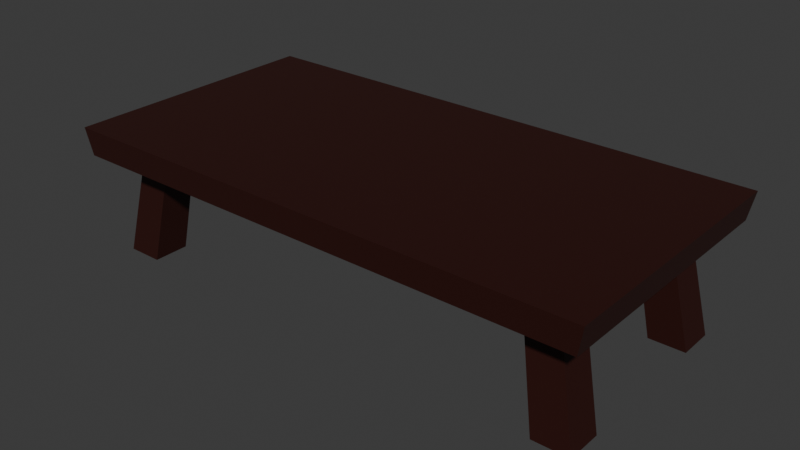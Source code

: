 # Source: table_3.blend  (saved by Blender 4.1.24; exported with 4.5.12 LTS)
import bpy
from mathutils import Matrix  # noqa: F401  (used for matrix-valued properties, if any)

bpy.ops.wm.read_factory_settings(use_empty=True)
scene = bpy.context.scene
scene.name = 'Scene'

# ---- collections
col_collection = bpy.data.collections.new('Collection'); scene.collection.children.link(col_collection)

# ---- materials (node trees are filled in below, after node groups)
mat_material = bpy.data.materials.new('Material')
mat_material.alpha_threshold = 0.0
mat_material.use_transparent_shadow = False
mat_material.roughness = 0.5
mat_material.line_color = (0.0, 0.0, 0.0, 1.0)

# ---- material node trees
mat_material.use_nodes = True; mat_material.node_tree.nodes.clear()
_N = mat_material.node_tree.nodes; _L = mat_material.node_tree.links
n0 = _N.new('ShaderNodeOutputMaterial'); n0.name = 'Material Output'; n0.location = (300, 300)
n1 = _N.new('ShaderNodeBsdfPrincipled'); n1.name = 'Principled BSDF'; n1.location = (10, 300)
n1.inputs[0].default_value = (0.03102, 0.005718, 0.00364, 1.0)
n1.inputs[3].default_value = 1.45
_L.new(n1.outputs[0], n0.inputs[0])
n0.is_active_output = True

# ---- world
world_world = bpy.data.worlds.new('World'); scene.world = world_world
world_world.use_nodes = True; world_world.node_tree.nodes.clear()
_N = world_world.node_tree.nodes; _L = world_world.node_tree.links
n0 = _N.new('ShaderNodeOutputWorld'); n0.name = 'World Output'; n0.location = (300, 300)
n1 = _N.new('ShaderNodeBackground'); n1.name = 'Background'; n1.location = (10, 300)
n1.inputs[0].default_value = (0.05088, 0.05088, 0.05088, 1.0)
_L.new(n1.outputs[0], n0.inputs[0])
n0.is_active_output = True
world_world.color = (0.05088, 0.05088, 0.05088)
world_world.use_sun_shadow = False
world_world.sun_shadow_jitter_overblur = 0.0

# ---- meshes
me_cube_001 = bpy.data.meshes.new('Cube.001')
me_cube_001.from_pydata([(-2.0, -1.0, 0.7897), (-2.04, -1.02, 1.0), (-2.0, 1.0, 0.7897), (-2.04, 1.02, 1.0), (2.0, -1.0, 0.7897), (2.04, -1.02, 1.0), (2.0, 1.0, 0.7897), (2.04, 1.02, 1.0), (0.0, 1.0, 0.7897), (0.0, 1.02, 1.0), (0.0, -1.0, 0.7897), (0.0, -1.02, 1.0), (-2.0, 0.0, 0.7897), (-1.0, 1.0, 0.7897), (2.0, 0.0, 0.7897), (1.0, -1.0, 0.7897), (1.0, 1.0, 0.7897), (-1.0, -1.0, 0.7897), (0.0, 0.0, 0.7897), (-1.0, 0.0, 0.7897), (1.0, 0.0, 0.7897), (-2.0, -0.5, 0.7897), (-1.5, 1.0, 0.7897), (2.0, 0.5, 0.7897), (1.5, -1.0, 0.7897), (0.5, 1.0, 0.7897), (-0.5, -1.0, 0.7897), (0.0, -0.5, 0.7897), (-2.0, 0.5, 0.7897), (-0.5, 1.0, 0.7897), (2.0, -0.5, 0.7897), (0.5, -1.0, 0.7897), (1.5, 1.0, 0.7897), (-1.5, -1.0, 0.7897), (0.0, 0.5, 0.7897), (-1.0, -0.5, 0.7897), (-1.0, 0.5, 0.7897), (-1.5, 0.0, 0.7897), (-0.5, 0.0, 0.7897), (1.0, -0.5, 0.7897), (1.0, 0.5, 0.7897), (0.5, 0.0, 0.7897), (1.5, 0.0, 0.7897), (1.5, 0.5, 0.7897), (0.5, 0.5, 0.7897), (0.5, -0.5, 0.7897), (-0.5, 0.5, 0.7897), (-1.5, 0.5, 0.7897), (-1.5, -0.5, 0.7897), (-0.5, -0.5, 0.7897), (1.5, -0.5, 0.7897), (-2.0, -0.75, 0.7897), (-1.75, 1.0, 0.7897), (2.0, 0.75, 0.7897), (1.75, -1.0, 0.7897), (0.25, 1.0, 0.7897), (-0.25, -1.0, 0.7897), (0.0, -0.75, 0.7897), (-2.0, 0.25, 0.7897), (-0.75, 1.0, 0.7897), (2.0, -0.25, 0.7897), (0.75, -1.0, 0.7897), (1.25, 1.0, 0.7897), (-1.25, -1.0, 0.7897), (0.0, 0.25, 0.7897), (-1.0, -0.75, 0.7897), (-1.0, 0.25, 0.7897), (-1.75, 0.0, 0.7897), (-0.75, 0.0, 0.7897), (1.0, -0.75, 0.7897), (1.0, 0.25, 0.7897), (0.25, 0.0, 0.7897), (1.25, 0.0, 0.7897), (-2.0, -0.25, 0.7897), (-1.25, 1.0, 0.7897), (2.0, 0.25, 0.7897), (1.25, -1.0, 0.7897), (0.75, 1.0, 0.7897), (-0.75, -1.0, 0.7897), (0.0, -0.25, 0.7897), (-2.0, 0.75, 0.7897), (-0.25, 1.0, 0.7897), (2.0, -0.75, 0.7897), (0.25, -1.0, 0.7897), (1.75, 1.0, 0.7897), (-1.75, -1.0, 0.7897), (0.0, 0.75, 0.7897), (-1.0, -0.25, 0.7897), (-1.0, 0.75, 0.7897), (-1.25, 0.0, 0.7897), (-0.25, 0.0, 0.7897), (1.0, -0.25, 0.7897), (1.0, 0.75, 0.7897), (0.75, 0.0, 0.7897), (1.75, 0.0, 0.7897), (1.5, 0.25, 0.7897), (1.5, 0.75, 0.7897), (1.25, 0.5, 0.7897), (1.75, 0.5, 0.7897), (0.5, 0.25, 0.7897), (0.5, 0.75, 0.7897), (0.25, 0.5, 0.7897), (0.75, 0.5, 0.7897), (0.5, -0.75, 0.7897), (0.5, -0.25, 0.7897), (0.25, -0.5, 0.7897), (0.75, -0.5, 0.7897), (-0.5, 0.25, 0.7897), (-0.5, 0.75, 0.7897), (-0.75, 0.5, 0.7897), (-0.25, 0.5, 0.7897), (-1.5, 0.25, 0.7897), (-1.5, 0.75, 0.7897), (-1.75, 0.5, 0.7897), (-1.25, 0.5, 0.7897), (-1.5, -0.75, 0.7897), (-1.5, -0.25, 0.7897), (-1.75, -0.5, 0.7897), (-1.25, -0.5, 0.7897), (-0.5, -0.75, 0.7897), (-0.5, -0.25, 0.7897), (-0.75, -0.5, 0.7897), (-0.25, -0.5, 0.7897), (1.5, -0.75, 0.7897), (1.5, -0.25, 0.7897), (1.25, -0.5, 0.7897), (1.75, -0.5, 0.7897), (1.75, -0.25, 0.7897), (1.25, -0.25, 0.7897), (1.25, -0.75, 0.7897), (-0.25, -0.25, 0.7897), (-0.75, -0.25, 0.7897), (-0.75, -0.75, 0.7897), (-1.25, -0.25, 0.7897), (-1.75, -0.25, 0.7897), (-1.75, -0.75, 0.7897), (-1.25, 0.75, 0.7897), (-1.75, 0.75, 0.7897), (-1.75, 0.25, 0.7897), (-0.25, 0.75, 0.7897), (-0.75, 0.75, 0.7897), (-0.75, 0.25, 0.7897), (0.75, -0.25, 0.7897), (0.25, -0.25, 0.7897), (0.25, -0.75, 0.7897), (0.75, 0.75, 0.7897), (0.25, 0.75, 0.7897), (0.25, 0.25, 0.7897), (1.75, 0.75, 0.7897), (1.25, 0.75, 0.7897), (1.25, 0.25, 0.7897), (1.75, 0.25, 0.7897), (0.75, 0.25, 0.7897), (0.75, -0.75, 0.7897), (-0.25, 0.25, 0.7897), (-1.25, 0.25, 0.7897), (-1.25, -0.75, 0.7897), (-0.25, -0.75, 0.7897), (1.75, -0.75, 0.7897), (1.646, 0.823, -0.01034), (1.646, 0.5486, -0.01034), (1.92, 0.5486, -0.01034), (-1.646, 0.823, -0.01034), (-1.646, 0.5486, -0.01034), (1.92, -0.5486, -0.01034), (1.646, -0.5486, -0.01034), (-1.92, 0.5486, -0.01034), (-1.646, -0.5486, -0.01034), (-1.646, -0.823, -0.01034), (-1.92, -0.5486, -0.01034), (1.646, -0.823, -0.01034), (-1.92, -0.823, -0.01034), (-1.92, 0.823, -0.01034), (1.92, 0.823, -0.01034), (1.92, -0.823, -0.01034)], [], [(0, 1, 3, 2, 80, 28, 58, 12, 73, 21, 51), (8, 9, 7, 6, 84, 32, 62, 16, 77, 25, 55), (6, 7, 5, 4, 82, 30, 60, 14, 75, 23, 53), (10, 11, 1, 0, 85, 33, 63, 17, 78, 26, 56), (158, 82, 4, 54), (9, 3, 1, 11), (7, 9, 11, 5), (157, 57, 10, 56), (4, 5, 11, 10, 83, 31, 61, 15, 76, 24, 54), (2, 3, 9, 8, 81, 29, 59, 13, 74, 22, 52), (156, 65, 17, 63), (155, 66, 19, 89), (154, 64, 18, 90), (153, 69, 15, 61), (152, 70, 20, 93), (151, 75, 14, 94), (150, 95, 42, 72), (149, 96, 43, 97), (148, 53, 23, 98), (147, 99, 41, 71), (146, 100, 44, 101), (145, 92, 40, 102), (144, 103, 31, 83), (143, 104, 45, 105), (142, 91, 39, 106), (141, 107, 38, 68), (140, 108, 46, 109), (139, 86, 34, 110), (138, 111, 37, 67), (158, 123, 170, 174), (136, 88, 36, 114), (135, 115, 33, 85), (134, 116, 48, 117), (133, 87, 35, 118), (132, 119, 26, 78), (131, 120, 49, 121), (130, 79, 27, 122), (129, 123, 24, 76), (128, 124, 50, 125), (127, 60, 30, 126), (124, 127, 126, 50), (42, 94, 127, 124), (94, 14, 60, 127), (91, 128, 125, 39), (20, 72, 128, 91), (72, 42, 124, 128), (69, 129, 76, 15), (39, 125, 129, 69), (125, 50, 123, 129), (120, 130, 122, 49), (38, 90, 130, 120), (90, 18, 79, 130), (87, 131, 121, 35), (19, 68, 131, 87), (68, 38, 120, 131), (65, 132, 78, 17), (35, 121, 132, 65), (121, 49, 119, 132), (116, 133, 118, 48), (37, 89, 133, 116), (89, 19, 87, 133), (73, 134, 117, 21), (12, 67, 134, 73), (67, 37, 116, 134), (51, 135, 85, 0), (21, 117, 135, 51), (126, 158, 174, 164), (112, 136, 114, 47), (22, 74, 136, 112), (74, 13, 88, 136), (80, 137, 113, 28), (2, 52, 137, 80), (52, 22, 112, 137), (58, 138, 67, 12), (28, 113, 138, 58), (113, 47, 111, 138), (108, 139, 110, 46), (29, 81, 139, 108), (81, 8, 86, 139), (88, 140, 109, 36), (13, 59, 140, 88), (59, 29, 108, 140), (66, 141, 68, 19), (36, 109, 141, 66), (109, 46, 107, 141), (104, 142, 106, 45), (41, 93, 142, 104), (93, 20, 91, 142), (79, 143, 105, 27), (18, 71, 143, 79), (71, 41, 104, 143), (57, 144, 83, 10), (27, 105, 144, 57), (105, 45, 103, 144), (100, 145, 102, 44), (25, 77, 145, 100), (77, 16, 92, 145), (86, 146, 101, 34), (8, 55, 146, 86), (55, 25, 100, 146), (64, 147, 71, 18), (34, 101, 147, 64), (101, 44, 99, 147), (137, 112, 162, 172), (32, 84, 148, 96), (84, 6, 53, 148), (92, 149, 97, 40), (16, 62, 149, 92), (62, 32, 96, 149), (70, 150, 72, 20), (40, 97, 150, 70), (97, 43, 95, 150), (95, 151, 94, 42), (43, 98, 151, 95), (98, 23, 75, 151), (99, 152, 93, 41), (44, 102, 152, 99), (102, 40, 70, 152), (103, 153, 61, 31), (45, 106, 153, 103), (106, 39, 69, 153), (107, 154, 90, 38), (46, 110, 154, 107), (110, 34, 64, 154), (111, 155, 89, 37), (47, 114, 155, 111), (114, 36, 66, 155), (115, 156, 63, 33), (48, 118, 156, 115), (118, 35, 65, 156), (119, 157, 56, 26), (49, 122, 157, 119), (122, 27, 57, 157), (123, 158, 54, 24), (98, 43, 160, 161), (126, 30, 82, 158), (172, 162, 163, 166), (169, 167, 168, 171), (159, 173, 161, 160), (165, 164, 174, 170), (47, 113, 166, 163), (148, 98, 161, 173), (48, 115, 168, 167), (113, 137, 172, 166), (123, 50, 165, 170), (135, 117, 169, 171), (43, 96, 159, 160), (50, 126, 164, 165), (96, 148, 173, 159), (117, 48, 167, 169), (112, 47, 163, 162), (115, 135, 171, 168)])
_uv = me_cube_001.uv_layers.new(name='UVMap')
_uv.uv.foreach_set('vector', [0.375, 0.0, 0.625, 0.0, 0.625, 0.25, 0.375, 0.25, 0.375, 0.2188, 0.375, 0.1875, 0.375, 0.1562, 0.375, 0.125, 0.375, 0.09375, 0.375, 0.0625, 0.375, 0.03125, 0.375, 0.375, 0.625, 0.375, 0.625, 0.5, 0.375, 0.5, 0.375, 0.4844, 0.375, 0.4688, 0.375, 0.4531, 0.375, 0.4375, 0.375, 0.4219, 0.375, 0.4062, 0.375, 0.3906, 0.375, 0.5, 0.625, 0.5, 0.625, 0.75, 0.375, 0.75, 0.375, 0.7188, 0.375, 0.6875, 0.375, 0.6562, 0.375, 0.625, 0.375, 0.5938, 0.375, 0.5625, 0.375, 0.5312, 0.375, 0.875, 0.625, 0.875, 0.625, 1.0, 0.375, 1.0, 0.375, 0.9844, 0.375, 0.9688, 0.375, 0.9531, 0.375, 0.9375, 0.375, 0.9219, 0.375, 0.9062, 0.375, 0.8906, 0.3594, 0.7188, 0.375, 0.7188, 0.375, 0.75, 0.3594, 0.75, 0.75, 0.5, 0.875, 0.5, 0.875, 0.75, 0.75, 0.75, 0.625, 0.5, 0.75, 0.5, 0.75, 0.75, 0.625, 0.75, 0.2344, 0.7188, 0.25, 0.7188, 0.25, 0.75, 0.2344, 0.75, 0.375, 0.75, 0.625, 0.75, 0.625, 0.875, 0.375, 0.875, 0.375, 0.8594, 0.375, 0.8438, 0.375, 0.8281, 0.375, 0.8125, 0.375, 0.7969, 0.375, 0.7812, 0.375, 0.7656, 0.375, 0.25, 0.625, 0.25, 0.625, 0.375, 0.375, 0.375, 0.375, 0.3594, 0.375, 0.3438, 0.375, 0.3281, 0.375, 0.3125, 0.375, 0.2969, 0.375, 0.2812, 0.375, 0.2656, 0.1719, 0.7188, 0.1875, 0.7188, 0.1875, 0.75, 0.1719, 0.75, 0.1719, 0.5938, 0.1875, 0.5938, 0.1875, 0.625, 0.1719, 0.625, 0.2344, 0.5938, 0.25, 0.5938, 0.25, 0.625, 0.2344, 0.625, 0.2969, 0.7188, 0.3125, 0.7188, 0.3125, 0.75, 0.2969, 0.75, 0.2969, 0.5938, 0.3125, 0.5938, 0.3125, 0.625, 0.2969, 0.625, 0.3594, 0.5938, 0.375, 0.5938, 0.375, 0.625, 0.3594, 0.625, 0.3281, 0.5938, 0.3438, 0.5938, 0.3438, 0.625, 0.3281, 0.625, 0.3281, 0.5312, 0.3438, 0.5312, 0.3438, 0.5625, 0.3281, 0.5625, 0.3594, 0.5312, 0.375, 0.5312, 0.375, 0.5625, 0.3594, 0.5625, 0.2656, 0.5938, 0.2812, 0.5938, 0.2812, 0.625, 0.2656, 0.625, 0.2656, 0.5312, 0.2812, 0.5312, 0.2812, 0.5625, 0.2656, 0.5625, 0.2969, 0.5312, 0.3125, 0.5312, 0.3125, 0.5625, 0.2969, 0.5625, 0.2656, 0.7188, 0.2812, 0.7188, 0.2812, 0.75, 0.2656, 0.75, 0.2656, 0.6562, 0.2812, 0.6562, 0.2812, 0.6875, 0.2656, 0.6875, 0.2969, 0.6562, 0.3125, 0.6562, 0.3125, 0.6875, 0.2969, 0.6875, 0.2031, 0.5938, 0.2188, 0.5938, 0.2188, 0.625, 0.2031, 0.625, 0.2031, 0.5312, 0.2188, 0.5312, 0.2188, 0.5625, 0.2031, 0.5625, 0.2344, 0.5312, 0.25, 0.5312, 0.25, 0.5625, 0.2344, 0.5625, 0.1406, 0.5938, 0.1562, 0.5938, 0.1562, 0.625, 0.1406, 0.625, 0.3594, 0.7188, 0.3438, 0.7188, 0.3438, 0.7188, 0.3594, 0.7188, 0.1719, 0.5312, 0.1875, 0.5312, 0.1875, 0.5625, 0.1719, 0.5625, 0.1406, 0.7188, 0.1562, 0.7188, 0.1562, 0.75, 0.1406, 0.75, 0.1406, 0.6562, 0.1562, 0.6562, 0.1562, 0.6875, 0.1406, 0.6875, 0.1719, 0.6562, 0.1875, 0.6562, 0.1875, 0.6875, 0.1719, 0.6875, 0.2031, 0.7188, 0.2188, 0.7188, 0.2188, 0.75, 0.2031, 0.75, 0.2031, 0.6562, 0.2188, 0.6562, 0.2188, 0.6875, 0.2031, 0.6875, 0.2344, 0.6562, 0.25, 0.6562, 0.25, 0.6875, 0.2344, 0.6875, 0.3281, 0.7188, 0.3438, 0.7188, 0.3438, 0.75, 0.3281, 0.75, 0.3281, 0.6562, 0.3438, 0.6562, 0.3438, 0.6875, 0.3281, 0.6875, 0.3594, 0.6562, 0.375, 0.6562, 0.375, 0.6875, 0.3594, 0.6875, 0.3438, 0.6562, 0.3594, 0.6562, 0.3594, 0.6875, 0.3438, 0.6875, 0.3438, 0.625, 0.3594, 0.625, 0.3594, 0.6562, 0.3438, 0.6562, 0.3594, 0.625, 0.375, 0.625, 0.375, 0.6562, 0.3594, 0.6562, 0.3125, 0.6562, 0.3281, 0.6562, 0.3281, 0.6875, 0.3125, 0.6875, 0.3125, 0.625, 0.3281, 0.625, 0.3281, 0.6562, 0.3125, 0.6562, 0.3281, 0.625, 0.3438, 0.625, 0.3438, 0.6562, 0.3281, 0.6562, 0.3125, 0.7188, 0.3281, 0.7188, 0.3281, 0.75, 0.3125, 0.75, 0.3125, 0.6875, 0.3281, 0.6875, 0.3281, 0.7188, 0.3125, 0.7188, 0.3281, 0.6875, 0.3438, 0.6875, 0.3438, 0.7188, 0.3281, 0.7188, 0.2188, 0.6562, 0.2344, 0.6562, 0.2344, 0.6875, 0.2188, 0.6875, 0.2188, 0.625, 0.2344, 0.625, 0.2344, 0.6562, 0.2188, 0.6562, 0.2344, 0.625, 0.25, 0.625, 0.25, 0.6562, 0.2344, 0.6562, 0.1875, 0.6562, 0.2031, 0.6562, 0.2031, 0.6875, 0.1875, 0.6875, 0.1875, 0.625, 0.2031, 0.625, 0.2031, 0.6562, 0.1875, 0.6562, 0.2031, 0.625, 0.2188, 0.625, 0.2188, 0.6562, 0.2031, 0.6562, 0.1875, 0.7188, 0.2031, 0.7188, 0.2031, 0.75, 0.1875, 0.75, 0.1875, 0.6875, 0.2031, 0.6875, 0.2031, 0.7188, 0.1875, 0.7188, 0.2031, 0.6875, 0.2188, 0.6875, 0.2188, 0.7188, 0.2031, 0.7188, 0.1562, 0.6562, 0.1719, 0.6562, 0.1719, 0.6875, 0.1562, 0.6875, 0.1562, 0.625, 0.1719, 0.625, 0.1719, 0.6562, 0.1562, 0.6562, 0.1719, 0.625, 0.1875, 0.625, 0.1875, 0.6562, 0.1719, 0.6562, 0.125, 0.6562, 0.1406, 0.6562, 0.1406, 0.6875, 0.125, 0.6875, 0.125, 0.625, 0.1406, 0.625, 0.1406, 0.6562, 0.125, 0.6562, 0.1406, 0.625, 0.1562, 0.625, 0.1562, 0.6562, 0.1406, 0.6562, 0.125, 0.7188, 0.1406, 0.7188, 0.1406, 0.75, 0.125, 0.75, 0.125, 0.6875, 0.1406, 0.6875, 0.1406, 0.7188, 0.125, 0.7188, 0.3594, 0.6875, 0.3594, 0.7188, 0.3594, 0.7188, 0.3594, 0.6875, 0.1562, 0.5312, 0.1719, 0.5312, 0.1719, 0.5625, 0.1562, 0.5625, 0.1562, 0.5, 0.1719, 0.5, 0.1719, 0.5312, 0.1562, 0.5312, 0.1719, 0.5, 0.1875, 0.5, 0.1875, 0.5312, 0.1719, 0.5312, 0.125, 0.5312, 0.1406, 0.5312, 0.1406, 0.5625, 0.125, 0.5625, 0.125, 0.5, 0.1406, 0.5, 0.1406, 0.5312, 0.125, 0.5312, 0.1406, 0.5, 0.1562, 0.5, 0.1562, 0.5312, 0.1406, 0.5312, 0.125, 0.5938, 0.1406, 0.5938, 0.1406, 0.625, 0.125, 0.625, 0.125, 0.5625, 0.1406, 0.5625, 0.1406, 0.5938, 0.125, 0.5938, 0.1406, 0.5625, 0.1562, 0.5625, 0.1562, 0.5938, 0.1406, 0.5938, 0.2188, 0.5312, 0.2344, 0.5312, 0.2344, 0.5625, 0.2188, 0.5625, 0.2188, 0.5, 0.2344, 0.5, 0.2344, 0.5312, 0.2188, 0.5312, 0.2344, 0.5, 0.25, 0.5, 0.25, 0.5312, 0.2344, 0.5312, 0.1875, 0.5312, 0.2031, 0.5312, 0.2031, 0.5625, 0.1875, 0.5625, 0.1875, 0.5, 0.2031, 0.5, 0.2031, 0.5312, 0.1875, 0.5312, 0.2031, 0.5, 0.2188, 0.5, 0.2188, 0.5312, 0.2031, 0.5312, 0.1875, 0.5938, 0.2031, 0.5938, 0.2031, 0.625, 0.1875, 0.625, 0.1875, 0.5625, 0.2031, 0.5625, 0.2031, 0.5938, 0.1875, 0.5938, 0.2031, 0.5625, 0.2188, 0.5625, 0.2188, 0.5938, 0.2031, 0.5938, 0.2812, 0.6562, 0.2969, 0.6562, 0.2969, 0.6875, 0.2812, 0.6875, 0.2812, 0.625, 0.2969, 0.625, 0.2969, 0.6562, 0.2812, 0.6562, 0.2969, 0.625, 0.3125, 0.625, 0.3125, 0.6562, 0.2969, 0.6562, 0.25, 0.6562, 0.2656, 0.6562, 0.2656, 0.6875, 0.25, 0.6875, 0.25, 0.625, 0.2656, 0.625, 0.2656, 0.6562, 0.25, 0.6562, 0.2656, 0.625, 0.2812, 0.625, 0.2812, 0.6562, 0.2656, 0.6562, 0.25, 0.7188, 0.2656, 0.7188, 0.2656, 0.75, 0.25, 0.75, 0.25, 0.6875, 0.2656, 0.6875, 0.2656, 0.7188, 0.25, 0.7188, 0.2656, 0.6875, 0.2812, 0.6875, 0.2812, 0.7188, 0.2656, 0.7188, 0.2812, 0.5312, 0.2969, 0.5312, 0.2969, 0.5625, 0.2812, 0.5625, 0.2812, 0.5, 0.2969, 0.5, 0.2969, 0.5312, 0.2812, 0.5312, 0.2969, 0.5, 0.3125, 0.5, 0.3125, 0.5312, 0.2969, 0.5312, 0.25, 0.5312, 0.2656, 0.5312, 0.2656, 0.5625, 0.25, 0.5625, 0.25, 0.5, 0.2656, 0.5, 0.2656, 0.5312, 0.25, 0.5312, 0.2656, 0.5, 0.2812, 0.5, 0.2812, 0.5312, 0.2656, 0.5312, 0.25, 0.5938, 0.2656, 0.5938, 0.2656, 0.625, 0.25, 0.625, 0.25, 0.5625, 0.2656, 0.5625, 0.2656, 0.5938, 0.25, 0.5938, 0.2656, 0.5625, 0.2812, 0.5625, 0.2812, 0.5938, 0.2656, 0.5938, 0.1406, 0.5312, 0.1562, 0.5312, 0.1562, 0.5312, 0.1406, 0.5312, 0.3438, 0.5, 0.3594, 0.5, 0.3594, 0.5312, 0.3438, 0.5312, 0.3594, 0.5, 0.375, 0.5, 0.375, 0.5312, 0.3594, 0.5312, 0.3125, 0.5312, 0.3281, 0.5312, 0.3281, 0.5625, 0.3125, 0.5625, 0.3125, 0.5, 0.3281, 0.5, 0.3281, 0.5312, 0.3125, 0.5312, 0.3281, 0.5, 0.3438, 0.5, 0.3438, 0.5312, 0.3281, 0.5312, 0.3125, 0.5938, 0.3281, 0.5938, 0.3281, 0.625, 0.3125, 0.625, 0.3125, 0.5625, 0.3281, 0.5625, 0.3281, 0.5938, 0.3125, 0.5938, 0.3281, 0.5625, 0.3438, 0.5625, 0.3438, 0.5938, 0.3281, 0.5938, 0.3438, 0.5938, 0.3594, 0.5938, 0.3594, 0.625, 0.3438, 0.625, 0.3438, 0.5625, 0.3594, 0.5625, 0.3594, 0.5938, 0.3438, 0.5938, 0.3594, 0.5625, 0.375, 0.5625, 0.375, 0.5938, 0.3594, 0.5938, 0.2812, 0.5938, 0.2969, 0.5938, 0.2969, 0.625, 0.2812, 0.625, 0.2812, 0.5625, 0.2969, 0.5625, 0.2969, 0.5938, 0.2812, 0.5938, 0.2969, 0.5625, 0.3125, 0.5625, 0.3125, 0.5938, 0.2969, 0.5938, 0.2812, 0.7188, 0.2969, 0.7188, 0.2969, 0.75, 0.2812, 0.75, 0.2812, 0.6875, 0.2969, 0.6875, 0.2969, 0.7188, 0.2812, 0.7188, 0.2969, 0.6875, 0.3125, 0.6875, 0.3125, 0.7188, 0.2969, 0.7188, 0.2188, 0.5938, 0.2344, 0.5938, 0.2344, 0.625, 0.2188, 0.625, 0.2188, 0.5625, 0.2344, 0.5625, 0.2344, 0.5938, 0.2188, 0.5938, 0.2344, 0.5625, 0.25, 0.5625, 0.25, 0.5938, 0.2344, 0.5938, 0.1562, 0.5938, 0.1719, 0.5938, 0.1719, 0.625, 0.1562, 0.625, 0.1562, 0.5625, 0.1719, 0.5625, 0.1719, 0.5938, 0.1562, 0.5938, 0.1719, 0.5625, 0.1875, 0.5625, 0.1875, 0.5938, 0.1719, 0.5938, 0.1562, 0.7188, 0.1719, 0.7188, 0.1719, 0.75, 0.1562, 0.75, 0.1562, 0.6875, 0.1719, 0.6875, 0.1719, 0.7188, 0.1562, 0.7188, 0.1719, 0.6875, 0.1875, 0.6875, 0.1875, 0.7188, 0.1719, 0.7188, 0.2188, 0.7188, 0.2344, 0.7188, 0.2344, 0.75, 0.2188, 0.75, 0.2188, 0.6875, 0.2344, 0.6875, 0.2344, 0.7188, 0.2188, 0.7188, 0.2344, 0.6875, 0.25, 0.6875, 0.25, 0.7188, 0.2344, 0.7188, 0.3438, 0.7188, 0.3594, 0.7188, 0.3594, 0.75, 0.3438, 0.75, 0.3594, 0.5625, 0.3438, 0.5625, 0.3438, 0.5625, 0.3594, 0.5625, 0.3594, 0.6875, 0.375, 0.6875, 0.375, 0.7188, 0.3594, 0.7188, 0.1406, 0.5312, 0.1562, 0.5312, 0.1562, 0.5625, 0.1406, 0.5625, 0.1406, 0.6875, 0.1562, 0.6875, 0.1562, 0.7188, 0.1406, 0.7188, 0.3438, 0.5312, 0.3594, 0.5312, 0.3594, 0.5625, 0.3438, 0.5625, 0.3438, 0.6875, 0.3594, 0.6875, 0.3594, 0.7188, 0.3438, 0.7188, 0.1562, 0.5625, 0.1406, 0.5625, 0.1406, 0.5625, 0.1562, 0.5625, 0.3594, 0.5312, 0.3594, 0.5625, 0.3594, 0.5625, 0.3594, 0.5312, 0.1562, 0.6875, 0.1562, 0.7188, 0.1562, 0.7188, 0.1562, 0.6875, 0.1406, 0.5625, 0.1406, 0.5312, 0.1406, 0.5312, 0.1406, 0.5625, 0.3438, 0.7188, 0.3438, 0.6875, 0.3438, 0.6875, 0.3438, 0.7188, 0.1406, 0.7188, 0.1406, 0.6875, 0.1406, 0.6875, 0.1406, 0.7188, 0.3438, 0.5625, 0.3438, 0.5312, 0.3438, 0.5312, 0.3438, 0.5625, 0.3438, 0.6875, 0.3594, 0.6875, 0.3594, 0.6875, 0.3438, 0.6875, 0.3438, 0.5312, 0.3594, 0.5312, 0.3594, 0.5312, 0.3438, 0.5312, 0.1406, 0.6875, 0.1562, 0.6875, 0.1562, 0.6875, 0.1406, 0.6875, 0.1562, 0.5312, 0.1562, 0.5625, 0.1562, 0.5625, 0.1562, 0.5312, 0.1562, 0.7188, 0.1406, 0.7188, 0.1406, 0.7188, 0.1562, 0.7188])
me_cube_001.materials.append(mat_material)
me_cube_001.update()

# ---- objects
ob_cube = bpy.data.objects.new('Cube', me_cube_001)

# ---- transforms, parenting, visibility, modifiers, constraints
ob_cube.location = (0.0, 0.0, 0.0)

# ---- collection membership
col_collection.objects.link(ob_cube)

# ---- scene / render settings (as saved in the file)
scene.frame_start = 1; scene.frame_end = 250; scene.frame_set(1)
scene.render.engine = 'BLENDER_EEVEE_NEXT'
scene.cycles.sampling_pattern = 'TABULATED_SOBOL'
scene.eevee.ray_tracing_options.trace_max_roughness = 0.0
bpy.context.view_layer.update()

# ---- added for rendering (the .blend has no active camera and no usable light): camera, sun
cam_auto = bpy.data.cameras.new('AutoCamera')
cam_auto.lens = 50.0
cam_auto.sensor_width = 36.0
cam_auto.clip_end = 1000.0
ob_auto_camera = bpy.data.objects.new('AutoCamera', cam_auto)
scene.collection.objects.link(ob_auto_camera)
ob_auto_camera.location = (4.32285, -5.18743, 3.95311)
ob_auto_camera.rotation_euler = (1.09748, -7.21219e-08, 0.694738)
scene.camera = ob_auto_camera
light_auto_sun = bpy.data.lights.new('AutoSun', 'SUN')
light_auto_sun.energy = 3.0
light_auto_sun.angle = 0.0523599
ob_auto_sun = bpy.data.objects.new('AutoSun', light_auto_sun)
scene.collection.objects.link(ob_auto_sun)
ob_auto_sun.rotation_euler = (0.872665, 0.174533, 0.523599)
bpy.context.view_layer.update()
